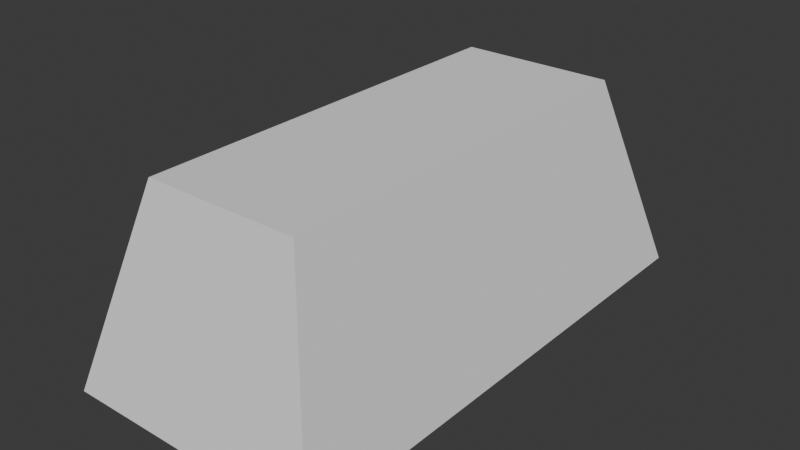 # Source: Iron_Bar.blend  (saved by Blender 4.2.66; exported with 4.5.12 LTS)
import bpy
from mathutils import Matrix  # noqa: F401  (used for matrix-valued properties, if any)

bpy.ops.wm.read_factory_settings(use_empty=True)
scene = bpy.context.scene
scene.name = 'Scene'

# ---- collections
col_collection = bpy.data.collections.new('Collection'); scene.collection.children.link(col_collection)
col_export = bpy.data.collections.new('Export'); scene.collection.children.link(col_export)

# ---- world
world_world = bpy.data.worlds.new('World'); scene.world = world_world
world_world.use_nodes = True; world_world.node_tree.nodes.clear()
_N = world_world.node_tree.nodes; _L = world_world.node_tree.links
n0 = _N.new('ShaderNodeOutputWorld'); n0.name = 'World Output'; n0.location = (300, 300)
n1 = _N.new('ShaderNodeBackground'); n1.name = 'Background'; n1.location = (10, 300)
n1.inputs[0].default_value = (0.05088, 0.05088, 0.05088, 1.0)
_L.new(n1.outputs[0], n0.inputs[0])
n0.is_active_output = True
world_world.color = (0.05088, 0.05088, 0.05088)
world_world.sun_shadow_jitter_overblur = 0.0

# ---- meshes
me_cube_001 = bpy.data.meshes.new('Cube.001')
me_cube_001.from_pydata([(-0.05, -0.1, -3.725e-09), (-0.03, -0.08, 0.075), (-0.05, 0.1, -3.725e-09), (-0.03, 0.08, 0.075), (0.05, -0.1, -3.725e-09), (0.03, -0.08, 0.075), (0.05, 0.1, -3.725e-09), (0.03, 0.08, 0.075)], [], [(0, 1, 3, 2), (2, 3, 7, 6), (6, 7, 5, 4), (4, 5, 1, 0), (2, 6, 4, 0), (7, 3, 1, 5)])
_uv = me_cube_001.uv_layers.new(name='UVMap')
_uv.uv.foreach_set('vector', [0.375, 0.0, 0.625, 0.0, 0.625, 0.25, 0.375, 0.25, 0.375, 0.25, 0.625, 0.25, 0.625, 0.5, 0.375, 0.5, 0.375, 0.5, 0.625, 0.5, 0.625, 0.75, 0.375, 0.75, 0.375, 0.75, 0.625, 0.75, 0.625, 1.0, 0.375, 1.0, 0.125, 0.5, 0.375, 0.5, 0.375, 0.75, 0.125, 0.75, 0.625, 0.5, 0.875, 0.5, 0.875, 0.75, 0.625, 0.75])
me_cube_001.update()

# ---- objects
ob_iron_block = bpy.data.objects.new('Iron Block', me_cube_001)

# ---- transforms, parenting, visibility, modifiers, constraints
ob_iron_block.location = (0.0, 0.0, 0.0)

# ---- collection membership
col_export.objects.link(ob_iron_block)

# ---- scene / render settings (as saved in the file)
scene.frame_start = 1; scene.frame_end = 250; scene.frame_set(1)
scene.render.engine = 'BLENDER_EEVEE_NEXT'
bpy.context.view_layer.update()

# ---- added for rendering (the .blend has no active camera and no usable light): camera, sun
cam_auto = bpy.data.cameras.new('AutoCamera')
cam_auto.lens = 50.0
cam_auto.sensor_width = 36.0
cam_auto.clip_end = 1000.0
ob_auto_camera = bpy.data.objects.new('AutoCamera', cam_auto)
scene.collection.objects.link(ob_auto_camera)
ob_auto_camera.location = (0.218214, -0.261857, 0.212071)
ob_auto_camera.rotation_euler = (1.09748, -7.21219e-08, 0.694738)
scene.camera = ob_auto_camera
light_auto_sun = bpy.data.lights.new('AutoSun', 'SUN')
light_auto_sun.energy = 3.0
light_auto_sun.angle = 0.0523599
ob_auto_sun = bpy.data.objects.new('AutoSun', light_auto_sun)
scene.collection.objects.link(ob_auto_sun)
ob_auto_sun.rotation_euler = (0.872665, 0.174533, 0.523599)
bpy.context.view_layer.update()
